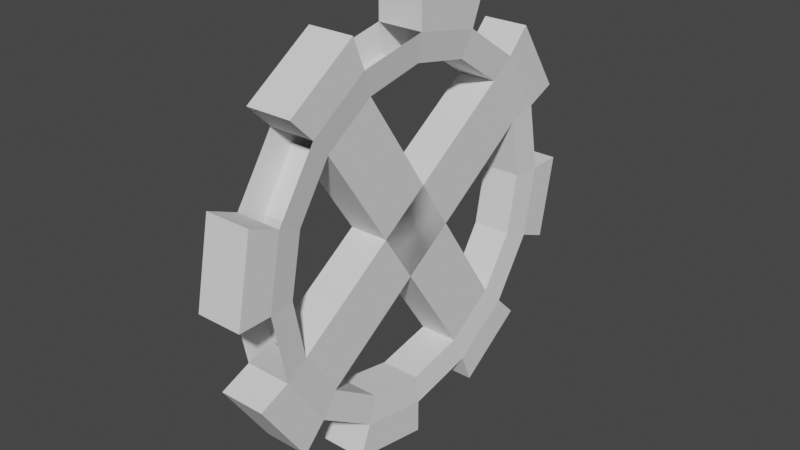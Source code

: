 # Source: cog.blend  (saved by Blender 3.2.14; exported with 4.5.12 LTS)
import bpy
from mathutils import Matrix  # noqa: F401  (used for matrix-valued properties, if any)

bpy.ops.wm.read_factory_settings(use_empty=True)
scene = bpy.context.scene
scene.name = 'Scene'

# ---- collections
col_collection = bpy.data.collections.new('Collection'); scene.collection.children.link(col_collection)

# ---- world
world_world = bpy.data.worlds.new('World'); scene.world = world_world
world_world.use_nodes = True; world_world.node_tree.nodes.clear()
_N = world_world.node_tree.nodes; _L = world_world.node_tree.links
n0 = _N.new('ShaderNodeOutputWorld'); n0.name = 'World Output'; n0.location = (300, 300)
n1 = _N.new('ShaderNodeBackground'); n1.name = 'Background'; n1.location = (10, 300)
n1.inputs[0].default_value = (0.05088, 0.05088, 0.05088, 1.0)
_L.new(n1.outputs[0], n0.inputs[0])
n0.is_active_output = True
world_world.color = (0.05088, 0.05088, 0.05088)
world_world.use_sun_shadow = False
world_world.sun_shadow_jitter_overblur = 0.0

# ---- meshes
me_circle = bpy.data.meshes.new('Circle')
me_circle.from_pydata([(0.0, 0.4, 0.0), (-0.1531, 0.3696, 0.0), (-0.2828, 0.2828, 0.0), (-0.3696, 0.1531, 0.0), (-0.4, -1.748e-08, 0.0), (-0.3696, -0.1531, 0.0), (-0.2828, -0.2828, 0.0), (-0.1531, -0.3696, 0.0), (3.497e-08, -0.4, 0.0), (0.1531, -0.3696, 0.0), (0.2828, -0.2828, 0.0), (0.3696, -0.1531, 0.0), (0.4, 4.77e-09, 0.0), (0.3696, 0.1531, 0.0), (0.2828, 0.2828, 0.0), (0.1531, 0.3696, 0.0), (-0.1531, 0.3696, 0.1), (-4.371e-09, 0.4, 0.1), (-0.2828, 0.2828, 0.1), (-0.3696, 0.1531, 0.1), (-0.4, -1.748e-08, 0.1), (-0.3696, -0.1531, 0.1), (-0.2828, -0.2828, 0.1), (-0.1531, -0.3696, 0.1), (3.06e-08, -0.4, 0.1), (0.1531, -0.3696, 0.1), (0.2828, -0.2828, 0.1), (0.3696, -0.1531, 0.1), (0.4, 4.77e-09, 0.1), (0.3696, 0.1531, 0.1), (0.2828, 0.2828, 0.1), (0.1531, 0.3696, 0.1), (-0.334, 0.334, -3.725e-09), (-0.1808, 0.4364, 0.0), (-0.4724, -2.082e-08, -3.725e-09), (-0.4364, 0.1808, -3.725e-09), (-0.334, -0.334, -3.725e-09), (-0.4364, -0.1808, -3.725e-09), (4.629e-08, -0.4724, 0.0), (-0.1808, -0.4364, 0.0), (0.334, -0.334, 3.725e-09), (0.1808, -0.4364, 0.0), (0.4724, 5.465e-09, 3.725e-09), (0.4364, -0.1808, 3.725e-09), (0.334, 0.334, 3.725e-09), (0.4364, 0.1808, 3.725e-09), (4.997e-09, 0.4724, 0.0), (0.1808, 0.4364, 0.0), (-0.334, 0.334, 0.1), (-0.1808, 0.4364, 0.1), (-0.4724, -2.082e-08, 0.1), (-0.4364, 0.1808, 0.1), (-0.334, -0.334, 0.1), (-0.4364, -0.1808, 0.1), (4.192e-08, -0.4724, 0.1), (-0.1808, -0.4364, 0.1), (0.334, -0.334, 0.1), (0.1808, -0.4364, 0.1), (0.4724, 5.465e-09, 0.1), (0.4364, -0.1808, 0.1), (0.334, 0.334, 0.1), (0.4364, 0.1808, 0.1), (6.261e-10, 0.4724, 0.1), (0.1808, 0.4364, 0.1), (-0.1304, 0.3147, 0.007418), (-4.422e-09, 0.3407, 0.007418), (-0.2409, 0.2409, 0.007418), (-0.3147, 0.1304, 0.007418), (-0.3407, -1.461e-08, 0.007418), (-0.3147, -0.1304, 0.007418), (-0.2409, -0.2409, 0.007418), (-0.1304, -0.3147, 0.007418), (2.536e-08, -0.3407, 0.007418), (0.1304, -0.3147, 0.007418), (0.2409, -0.2409, 0.007418), (0.3147, -0.1304, 0.007418), (0.3407, 4.339e-09, 0.007418), (0.3147, 0.1304, 0.007418), (0.2409, 0.2409, 0.007418), (0.1304, 0.3147, 0.007418), (-0.1304, 0.3147, 0.09258), (-8.144e-09, 0.3407, 0.09258), (-0.2409, 0.2409, 0.09258), (-0.3147, 0.1304, 0.09258), (-0.3407, -1.461e-08, 0.09258), (-0.3147, -0.1304, 0.09258), (-0.2409, -0.2409, 0.09258), (-0.1304, -0.3147, 0.09258), (2.164e-08, -0.3407, 0.09258), (0.1304, -0.3147, 0.09258), (0.2409, -0.2409, 0.09258), (0.3147, -0.1304, 0.09258), (0.3407, 4.339e-09, 0.09258), (0.3147, 0.1304, 0.09258), (0.2409, 0.2409, 0.09258), (0.1304, 0.3147, 0.09258), (0.3145, 0.1302, 0.007418), (0.2407, 0.2408, 0.007418), (0.3145, 0.1302, 0.09258), (0.2407, 0.2408, 0.09258), (0.1302, -0.3145, 0.007418), (0.2408, -0.2407, 0.007418), (0.1302, -0.3145, 0.09258), (0.2408, -0.2407, 0.09258)], [], [(4, 5, 69, 68), (9, 10, 40, 41), (16, 1, 33, 49), (16, 18, 82, 80), (31, 30, 94, 95), (22, 21, 53, 52), (2, 18, 48, 32), (4, 3, 67, 68), (16, 17, 81, 80), (7, 8, 38, 39), (0, 17, 62, 46), (29, 30, 94, 93), (2, 3, 67, 66), (8, 24, 54, 38), (0, 15, 79, 65), (31, 15, 47, 63), (33, 32, 48, 49), (41, 40, 56, 57), (35, 34, 50, 51), (43, 42, 58, 59), (37, 36, 52, 53), (45, 44, 60, 61), (39, 38, 54, 55), (47, 46, 62, 63), (10, 26, 56, 40), (24, 23, 55, 54), (19, 3, 35, 51), (11, 12, 42, 43), (27, 11, 43, 59), (26, 25, 57, 56), (4, 20, 50, 34), (13, 14, 44, 45), (12, 28, 58, 42), (28, 27, 59, 58), (21, 5, 37, 53), (1, 2, 32, 33), (15, 0, 46, 47), (29, 13, 45, 61), (30, 29, 61, 60), (6, 22, 52, 36), (3, 4, 34, 35), (18, 16, 49, 48), (14, 30, 60, 44), (17, 31, 63, 62), (23, 7, 39, 55), (5, 6, 36, 37), (25, 9, 41, 57), (20, 19, 51, 50), (29, 28, 92, 93), (2, 1, 64, 66), (14, 15, 79, 78), (27, 28, 92, 91), (0, 1, 64, 65), (14, 13, 77, 78), (27, 26, 90, 91), (12, 13, 77, 76), (72, 73, 89, 88), (66, 67, 83, 82), (74, 75, 91, 90), (68, 69, 85, 84), (76, 77, 93, 92), (70, 71, 87, 86), (78, 79, 95, 94), (65, 64, 80, 81), (72, 71, 87, 88), (69, 85, 99, 97), (68, 67, 83, 84), (80, 82, 102, 103), (79, 95, 81, 65), (94, 78, 77, 93), (92, 76, 75, 91), (74, 73, 89, 90), (31, 17, 81, 95), (19, 18, 82, 83), (6, 5, 69, 70), (19, 20, 84, 83), (6, 7, 71, 70), (21, 20, 84, 85), (8, 7, 71, 72), (21, 22, 86, 85), (8, 9, 73, 72), (23, 22, 86, 87), (10, 9, 73, 74), (23, 24, 88, 87), (10, 11, 75, 74), (25, 24, 88, 89), (12, 11, 75, 76), (25, 26, 90, 89), (98, 96, 97, 99), (70, 69, 97, 96), (85, 86, 98, 99), (86, 70, 96, 98), (101, 103, 102, 100), (64, 80, 103, 101), (66, 64, 101, 100), (82, 66, 100, 102)])
_uv = me_circle.uv_layers.new(name='UVMap')
_uv.uv.foreach_set('vector', [0.0, 0.0, 0.0, 0.0, 0.0, 0.0, 0.0, 0.0, 0.6913, 0.03806, 0.8536, 0.1464, 0.8536, 0.1464, 0.6913, 0.03806, 0.3087, 0.9619, 0.3087, 0.9619, 0.3087, 0.9619, 0.3087, 0.9619, 0.3087, 0.9619, 0.1464, 0.8536, 0.1464, 0.8536, 0.3087, 0.9619, 0.0, 0.0, 0.0, 0.0, 0.0, 0.0, 0.0, 0.0, 0.1464, 0.1464, 0.03806, 0.3087, 0.03806, 0.3087, 0.1464, 0.1464, 0.1464, 0.8536, 0.1464, 0.8536, 0.1464, 0.8536, 0.1464, 0.8536, 0.0, 0.5, 0.03806, 0.6913, 0.03806, 0.6913, 0.0, 0.5, 0.0, 0.0, 0.0, 0.0, 0.0, 0.0, 0.0, 0.0, 0.3087, 0.03806, 0.5, 0.0, 0.5, 0.0, 0.3087, 0.03806, 0.5, 1.0, 0.5, 1.0, 0.5, 1.0, 0.5, 1.0, 0.9619, 0.6913, 0.8536, 0.8536, 0.8536, 0.8536, 0.9619, 0.6913, 0.0, 0.0, 0.0, 0.0, 0.0, 0.0, 0.0, 0.0, 0.5, 0.0, 0.5, 0.0, 0.5, 0.0, 0.5, 0.0, 0.5, 1.0, 0.6913, 0.9619, 0.6913, 0.9619, 0.5, 1.0, 0.6913, 0.9619, 0.6913, 0.9619, 0.6913, 0.9619, 0.6913, 0.9619, 0.3087, 0.9619, 0.1464, 0.8536, 0.1464, 0.8536, 0.3087, 0.9619, 0.6913, 0.03806, 0.8536, 0.1464, 0.8536, 0.1464, 0.6913, 0.03806, 0.03806, 0.6913, 0.0, 0.5, 0.0, 0.5, 0.03806, 0.6913, 0.9619, 0.3087, 1.0, 0.5, 1.0, 0.5, 0.9619, 0.3087, 0.03806, 0.3087, 0.1464, 0.1464, 0.1464, 0.1464, 0.03806, 0.3087, 0.9619, 0.6913, 0.8536, 0.8536, 0.8536, 0.8536, 0.9619, 0.6913, 0.3087, 0.03806, 0.5, 0.0, 0.5, 0.0, 0.3087, 0.03806, 0.6913, 0.9619, 0.5, 1.0, 0.5, 1.0, 0.6913, 0.9619, 0.8536, 0.1464, 0.8536, 0.1464, 0.8536, 0.1464, 0.8536, 0.1464, 0.5, 0.0, 0.3087, 0.03806, 0.3087, 0.03806, 0.5, 0.0, 0.03806, 0.6913, 0.03806, 0.6913, 0.03806, 0.6913, 0.03806, 0.6913, 0.9619, 0.3087, 1.0, 0.5, 1.0, 0.5, 0.9619, 0.3087, 0.9619, 0.3087, 0.9619, 0.3087, 0.9619, 0.3087, 0.9619, 0.3087, 0.8536, 0.1464, 0.6913, 0.03806, 0.6913, 0.03806, 0.8536, 0.1464, 0.0, 0.5, 0.0, 0.5, 0.0, 0.5, 0.0, 0.5, 0.9619, 0.6913, 0.8536, 0.8536, 0.8536, 0.8536, 0.9619, 0.6913, 1.0, 0.5, 1.0, 0.5, 1.0, 0.5, 1.0, 0.5, 1.0, 0.5, 0.9619, 0.3087, 0.9619, 0.3087, 1.0, 0.5, 0.03806, 0.3087, 0.03806, 0.3087, 0.03806, 0.3087, 0.03806, 0.3087, 0.3087, 0.9619, 0.1464, 0.8536, 0.1464, 0.8536, 0.3087, 0.9619, 0.6913, 0.9619, 0.5, 1.0, 0.5, 1.0, 0.6913, 0.9619, 0.9619, 0.6913, 0.9619, 0.6913, 0.9619, 0.6913, 0.9619, 0.6913, 0.8536, 0.8536, 0.9619, 0.6913, 0.9619, 0.6913, 0.8536, 0.8536, 0.1464, 0.1464, 0.1464, 0.1464, 0.1464, 0.1464, 0.1464, 0.1464, 0.03806, 0.6913, 0.0, 0.5, 0.0, 0.5, 0.03806, 0.6913, 0.1464, 0.8536, 0.3087, 0.9619, 0.3087, 0.9619, 0.1464, 0.8536, 0.8536, 0.8536, 0.8536, 0.8536, 0.8536, 0.8536, 0.8536, 0.8536, 0.5, 1.0, 0.6913, 0.9619, 0.6913, 0.9619, 0.5, 1.0, 0.3087, 0.03806, 0.3087, 0.03806, 0.3087, 0.03806, 0.3087, 0.03806, 0.03806, 0.3087, 0.1464, 0.1464, 0.1464, 0.1464, 0.03806, 0.3087, 0.6913, 0.03806, 0.6913, 0.03806, 0.6913, 0.03806, 0.6913, 0.03806, 0.0, 0.5, 0.03806, 0.6913, 0.03806, 0.6913, 0.0, 0.5, 0.0, 0.0, 0.0, 0.0, 0.0, 0.0, 0.0, 0.0, 0.1464, 0.8536, 0.3087, 0.9619, 0.3087, 0.9619, 0.1464, 0.8536, 0.0, 0.0, 0.0, 0.0, 0.0, 0.0, 0.0, 0.0, 0.9619, 0.3087, 1.0, 0.5, 1.0, 0.5, 0.9619, 0.3087, 0.0, 0.0, 0.0, 0.0, 0.0, 0.0, 0.0, 0.0, 0.8536, 0.8536, 0.9619, 0.6913, 0.9619, 0.6913, 0.8536, 0.8536, 0.0, 0.0, 0.0, 0.0, 0.0, 0.0, 0.0, 0.0, 0.0, 0.0, 0.0, 0.0, 0.0, 0.0, 0.0, 0.0, 0.5, 0.0, 0.6913, 0.03806, 0.6913, 0.03806, 0.5, 0.0, 0.1464, 0.8536, 0.03806, 0.6913, 0.03806, 0.6913, 0.1464, 0.8536, 0.8536, 0.1464, 0.9619, 0.3087, 0.9619, 0.3087, 0.8536, 0.1464, 0.0, 0.5, 0.03806, 0.3087, 0.03806, 0.3087, 0.0, 0.5, 1.0, 0.5, 0.9619, 0.6913, 0.9619, 0.6913, 1.0, 0.5, 0.1464, 0.1464, 0.3087, 0.03806, 0.3087, 0.03806, 0.1464, 0.1464, 0.8536, 0.8536, 0.6913, 0.9619, 0.6913, 0.9619, 0.8536, 0.8536, 0.5, 1.0, 0.3087, 0.9619, 0.3087, 0.9619, 0.5, 1.0, 0.5, 0.0, 0.3087, 0.03806, 0.3087, 0.03806, 0.5, 0.0, 0.03806, 0.3087, 0.03806, 0.3087, 0.03806, 0.3087, 0.03806, 0.3087, 0.0, 0.5, 0.03806, 0.6913, 0.03806, 0.6913, 0.0, 0.5, 0.3087, 0.9619, 0.1464, 0.8536, 0.1464, 0.8536, 0.3087, 0.9619, 0.6913, 0.9619, 0.6913, 0.9619, 0.5, 1.0, 0.5, 1.0, 0.8536, 0.8536, 0.8536, 0.8536, 0.9619, 0.6913, 0.9619, 0.6913, 1.0, 0.5, 1.0, 0.5, 0.9619, 0.3087, 0.9619, 0.3087, 0.8536, 0.1464, 0.6913, 0.03806, 0.6913, 0.03806, 0.8536, 0.1464, 0.6913, 0.9619, 0.5, 1.0, 0.5, 1.0, 0.6913, 0.9619, 0.0, 0.0, 0.0, 0.0, 0.0, 0.0, 0.0, 0.0, 0.1464, 0.1464, 0.03806, 0.3087, 0.03806, 0.3087, 0.1464, 0.1464, 0.03806, 0.6913, 0.0, 0.5, 0.0, 0.5, 0.03806, 0.6913, 0.0, 0.0, 0.0, 0.0, 0.0, 0.0, 0.0, 0.0, 0.0, 0.0, 0.0, 0.0, 0.0, 0.0, 0.0, 0.0, 0.5, 0.0, 0.3087, 0.03806, 0.3087, 0.03806, 0.5, 0.0, 0.03806, 0.3087, 0.1464, 0.1464, 0.1464, 0.1464, 0.03806, 0.3087, 0.0, 0.0, 0.0, 0.0, 0.0, 0.0, 0.0, 0.0, 0.0, 0.0, 0.0, 0.0, 0.0, 0.0, 0.0, 0.0, 0.8536, 0.1464, 0.6913, 0.03806, 0.6913, 0.03806, 0.8536, 0.1464, 0.3087, 0.03806, 0.5, 0.0, 0.5, 0.0, 0.3087, 0.03806, 0.0, 0.0, 0.0, 0.0, 0.0, 0.0, 0.0, 0.0, 0.0, 0.0, 0.0, 0.0, 0.0, 0.0, 0.0, 0.0, 1.0, 0.5, 0.9619, 0.3087, 0.9619, 0.3087, 1.0, 0.5, 0.6913, 0.03806, 0.8536, 0.1464, 0.8536, 0.1464, 0.6913, 0.03806, 0.1464, 0.1464, 0.1464, 0.1464, 0.03806, 0.3087, 0.03806, 0.3087, 0.1464, 0.1464, 0.03806, 0.3087, 0.03806, 0.3087, 0.1464, 0.1464, 0.03806, 0.3087, 0.1464, 0.1464, 0.1464, 0.1464, 0.03806, 0.3087, 0.1464, 0.1464, 0.1464, 0.1464, 0.1464, 0.1464, 0.1464, 0.1464, 0.3087, 0.9619, 0.3087, 0.9619, 0.1464, 0.8536, 0.1464, 0.8536, 0.3087, 0.9619, 0.3087, 0.9619, 0.3087, 0.9619, 0.3087, 0.9619, 0.1464, 0.8536, 0.3087, 0.9619, 0.3087, 0.9619, 0.1464, 0.8536, 0.1464, 0.8536, 0.1464, 0.8536, 0.1464, 0.8536, 0.1464, 0.8536])
me_circle.update()

# ---- objects
ob_circle = bpy.data.objects.new('Circle', me_circle)

# ---- transforms, parenting, visibility, modifiers, constraints
ob_circle.location = (-0.05, 0.0, 0.4)
ob_circle.rotation_euler = (0.0, 1.571, 0.0)

# ---- collection membership
col_collection.objects.link(ob_circle)

# ---- scene / render settings (as saved in the file)
scene.frame_start = 1; scene.frame_end = 250; scene.frame_set(1)
scene.render.engine = 'BLENDER_EEVEE_NEXT'
scene.cycles.sampling_pattern = 'TABULATED_SOBOL'
scene.cycles.use_light_tree = False
scene.view_settings.view_transform = 'Filmic'
bpy.context.view_layer.update()

# ---- added for rendering (the .blend has no active camera and no usable light): camera, sun
cam_auto = bpy.data.cameras.new('AutoCamera')
cam_auto.lens = 50.0
cam_auto.sensor_width = 36.0
cam_auto.clip_end = 1000.0
ob_auto_camera = bpy.data.objects.new('AutoCamera', cam_auto)
scene.collection.objects.link(ob_auto_camera)
ob_auto_camera.location = (1.23964, -1.48757, 1.39171)
ob_auto_camera.rotation_euler = (1.09748, -7.21219e-08, 0.694738)
scene.camera = ob_auto_camera
light_auto_sun = bpy.data.lights.new('AutoSun', 'SUN')
light_auto_sun.energy = 3.0
light_auto_sun.angle = 0.0523599
ob_auto_sun = bpy.data.objects.new('AutoSun', light_auto_sun)
scene.collection.objects.link(ob_auto_sun)
ob_auto_sun.rotation_euler = (0.872665, 0.174533, 0.523599)
bpy.context.view_layer.update()
